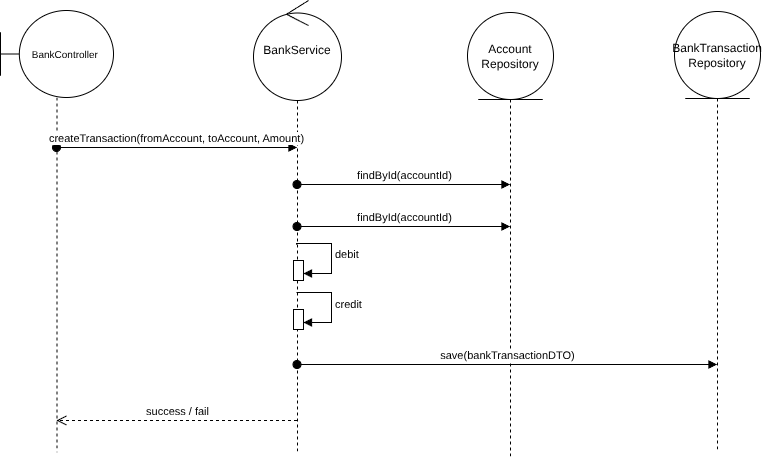

The diagram above was exported from draw.io. Its source (the exported page's mxGraphModel, read from the mxfile embedded in the PNG):
<mxGraphModel dx="1042" dy="1747" grid="1" gridSize="10" guides="1" tooltips="1" connect="1" arrows="1" fold="1" page="1" pageScale="1" pageWidth="827" pageHeight="1169" math="0" shadow="0">
  <root>
    <mxCell id="0" />
    <mxCell id="1" parent="0" />
    <mxCell id="1Fs9hFxWiz8dHmJ1qKKt-5" parent="1" style="shape=umlLifeline;perimeter=lifelinePerimeter;whiteSpace=wrap;html=1;container=1;dropTarget=0;collapsible=0;recursiveResize=0;outlineConnect=0;portConstraint=eastwest;newEdgeStyle={&quot;curved&quot;:0,&quot;rounded&quot;:0};participant=umlBoundary;size=87;" value="&lt;font style=&quot;font-size: 10px;&quot;&gt;&amp;nbsp; &amp;nbsp; &amp;nbsp; BankController&lt;/font&gt;" vertex="1">
      <mxGeometry height="442" width="113" x="24" y="-1150" as="geometry" />
    </mxCell>
    <mxCell id="1Fs9hFxWiz8dHmJ1qKKt-7" parent="1" style="shape=umlLifeline;perimeter=lifelinePerimeter;whiteSpace=wrap;html=1;container=1;dropTarget=0;collapsible=0;recursiveResize=0;outlineConnect=0;portConstraint=eastwest;newEdgeStyle={&quot;curved&quot;:0,&quot;rounded&quot;:0};participant=umlControl;size=100;" value="BankService" vertex="1">
      <mxGeometry height="452" width="88" x="277" y="-1160" as="geometry" />
    </mxCell>
    <mxCell id="1Fs9hFxWiz8dHmJ1qKKt-25" parent="1Fs9hFxWiz8dHmJ1qKKt-7" style="html=1;points=[[0,0,0,0,5],[0,1,0,0,-5],[1,0,0,0,5],[1,1,0,0,-5]];perimeter=orthogonalPerimeter;outlineConnect=0;targetShapes=umlLifeline;portConstraint=eastwest;newEdgeStyle={&quot;curved&quot;:0,&quot;rounded&quot;:0};" value="" vertex="1">
      <mxGeometry height="20" width="10" x="40" y="260" as="geometry" />
    </mxCell>
    <mxCell id="1Fs9hFxWiz8dHmJ1qKKt-26" edge="1" parent="1Fs9hFxWiz8dHmJ1qKKt-7" source="1Fs9hFxWiz8dHmJ1qKKt-7" style="html=1;align=left;spacingLeft=2;endArrow=block;rounded=0;edgeStyle=orthogonalEdgeStyle;curved=0;rounded=0;exitX=0.489;exitY=0.54;exitDx=0;exitDy=0;exitPerimeter=0;" target="1Fs9hFxWiz8dHmJ1qKKt-25" value="debit">
      <mxGeometry relative="1" as="geometry">
        <Array as="points">
          <mxPoint x="78" y="243" />
          <mxPoint x="78" y="273" />
        </Array>
        <mxPoint x="48" y="243" as="sourcePoint" />
      </mxGeometry>
    </mxCell>
    <mxCell id="1Fs9hFxWiz8dHmJ1qKKt-9" parent="1" style="shape=umlLifeline;perimeter=lifelinePerimeter;whiteSpace=wrap;html=1;container=1;dropTarget=0;collapsible=0;recursiveResize=0;outlineConnect=0;portConstraint=eastwest;newEdgeStyle={&quot;curved&quot;:0,&quot;rounded&quot;:0};participant=umlEntity;size=87;" value="Account&lt;div&gt;Repository&lt;/div&gt;" vertex="1">
      <mxGeometry height="444" width="86" x="491" y="-1148" as="geometry" />
    </mxCell>
    <mxCell id="1Fs9hFxWiz8dHmJ1qKKt-10" parent="1" style="shape=umlLifeline;perimeter=lifelinePerimeter;whiteSpace=wrap;html=1;container=1;dropTarget=0;collapsible=0;recursiveResize=0;outlineConnect=0;portConstraint=eastwest;newEdgeStyle={&quot;curved&quot;:0,&quot;rounded&quot;:0};participant=umlEntity;size=87;" value="&lt;div&gt;&lt;br&gt;&lt;/div&gt;BankTransaction&lt;div&gt;Repository&lt;/div&gt;&lt;div&gt;&lt;br&gt;&lt;/div&gt;" vertex="1">
      <mxGeometry height="441" width="86" x="698" y="-1149" as="geometry" />
    </mxCell>
    <mxCell id="1Fs9hFxWiz8dHmJ1qKKt-12" edge="1" parent="1" style="html=1;verticalAlign=bottom;startArrow=oval;startFill=1;endArrow=block;startSize=8;curved=0;rounded=0;" target="1Fs9hFxWiz8dHmJ1qKKt-7" value="createTransaction(fromAccount, toAccount, Amount)">
      <mxGeometry relative="1" width="60" as="geometry">
        <mxPoint x="80" y="-1013" as="sourcePoint" />
        <mxPoint x="370" y="-1010" as="targetPoint" />
      </mxGeometry>
    </mxCell>
    <mxCell id="1Fs9hFxWiz8dHmJ1qKKt-13" edge="1" parent="1" style="html=1;verticalAlign=bottom;startArrow=oval;startFill=1;endArrow=block;startSize=8;curved=0;rounded=0;" value="findById(accountId)">
      <mxGeometry relative="1" width="60" as="geometry">
        <mxPoint x="320.5" y="-976" as="sourcePoint" />
        <mxPoint x="533.5" y="-976" as="targetPoint" />
      </mxGeometry>
    </mxCell>
    <mxCell id="1Fs9hFxWiz8dHmJ1qKKt-14" edge="1" parent="1" source="1Fs9hFxWiz8dHmJ1qKKt-7" style="html=1;verticalAlign=bottom;startArrow=oval;startFill=1;endArrow=block;startSize=8;curved=0;rounded=0;" target="1Fs9hFxWiz8dHmJ1qKKt-9" value="findById(accountId)">
      <mxGeometry relative="1" width="60" as="geometry">
        <mxPoint x="374" y="-911" as="sourcePoint" />
        <mxPoint x="587" y="-911" as="targetPoint" />
      </mxGeometry>
    </mxCell>
    <mxCell id="1Fs9hFxWiz8dHmJ1qKKt-30" edge="1" parent="1" style="html=1;verticalAlign=bottom;startArrow=oval;startFill=1;endArrow=block;startSize=8;curved=0;rounded=0;" value="save(bankTransactionDTO)">
      <mxGeometry relative="1" width="60" as="geometry">
        <mxPoint x="320.5" y="-796" as="sourcePoint" />
        <mxPoint x="740.5" y="-796" as="targetPoint" />
      </mxGeometry>
    </mxCell>
    <mxCell id="1Fs9hFxWiz8dHmJ1qKKt-31" parent="1" style="html=1;points=[[0,0,0,0,5],[0,1,0,0,-5],[1,0,0,0,5],[1,1,0,0,-5]];perimeter=orthogonalPerimeter;outlineConnect=0;targetShapes=umlLifeline;portConstraint=eastwest;newEdgeStyle={&quot;curved&quot;:0,&quot;rounded&quot;:0};" value="" vertex="1">
      <mxGeometry height="20" width="10" x="317" y="-851" as="geometry" />
    </mxCell>
    <mxCell id="1Fs9hFxWiz8dHmJ1qKKt-32" edge="1" parent="1" style="html=1;align=left;spacingLeft=2;endArrow=block;rounded=0;edgeStyle=orthogonalEdgeStyle;curved=0;rounded=0;exitX=0.489;exitY=0.54;exitDx=0;exitDy=0;exitPerimeter=0;" target="1Fs9hFxWiz8dHmJ1qKKt-31" value="credit">
      <mxGeometry relative="1" as="geometry">
        <Array as="points">
          <mxPoint x="355" y="-868" />
          <mxPoint x="355" y="-838" />
        </Array>
        <mxPoint x="320" y="-868" as="sourcePoint" />
      </mxGeometry>
    </mxCell>
    <mxCell id="1Fs9hFxWiz8dHmJ1qKKt-33" edge="1" parent="1" style="html=1;verticalAlign=bottom;endArrow=open;dashed=1;endSize=8;curved=0;rounded=0;" value="success / fail">
      <mxGeometry relative="1" as="geometry">
        <mxPoint x="320.5" y="-740" as="sourcePoint" />
        <mxPoint x="80" y="-740" as="targetPoint" />
      </mxGeometry>
    </mxCell>
  </root>
</mxGraphModel>